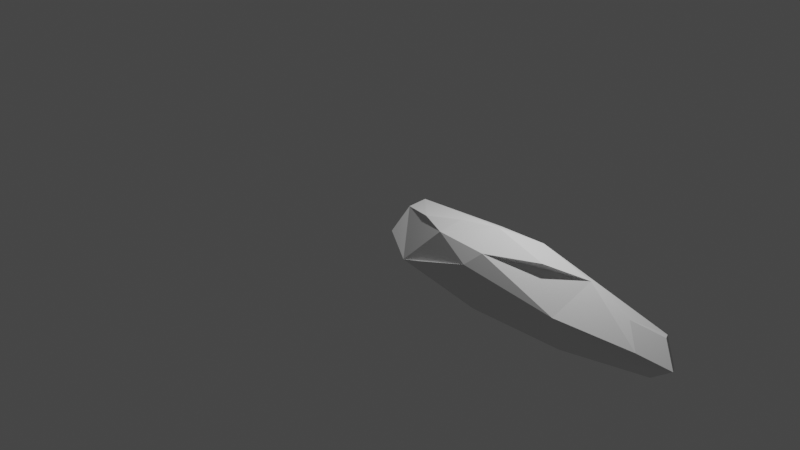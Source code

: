 # Source: blender-3.1.geo.nodes.procedural.stone.creation.blend  (saved by Blender 4.0.10; exported with 4.5.12 LTS)
import bpy
from mathutils import Matrix  # noqa: F401  (used for matrix-valued properties, if any)

bpy.ops.wm.read_factory_settings(use_empty=True)
scene = bpy.context.scene
scene.name = 'Scene'

# ---- collections
col_collection = bpy.data.collections.new('Collection'); scene.collection.children.link(col_collection)

# ---- materials (node trees are filled in below, after node groups)
mat_material = bpy.data.materials.new('Material')
mat_material.alpha_threshold = 0.0
mat_material.use_transparent_shadow = False
mat_material.line_color = (0.0, 0.0, 0.0, 1.0)

# ---- node groups
ng_geometry_nodes = bpy.data.node_groups.new('Geometry Nodes', 'GeometryNodeTree')
_s = ng_geometry_nodes.interface.new_socket(name='Geometry', in_out='OUTPUT', socket_type='NodeSocketGeometry')
_s = ng_geometry_nodes.interface.new_socket(name='Geometry', in_out='INPUT', socket_type='NodeSocketGeometry')
ng_geometry_nodes.is_modifier = True
_N = ng_geometry_nodes.nodes; _L = ng_geometry_nodes.links
n0 = _N.new('NodeGroupInput'); n0.name = 'Group Input'; n0.location = (-578, 128)
n1 = _N.new('GeometryNodeSetPosition'); n1.name = 'Set Position'; n1.location = (-134, 24)
n2 = _N.new('NodeGroupOutput'); n2.name = 'Group Output'; n2.location = (541, 3)
n3 = _N.new('GeometryNodeConvexHull'); n3.name = 'Convex Hull'; n3.location = (101, 24)
n4 = _N.new('GeometryNodeDualMesh'); n4.name = 'Dual Mesh'; n4.location = (321, 20)
n5 = _N.new('GeometryNodeMeshLine'); n5.name = 'Mesh Line'; n5.location = (-379, 11)
n5.inputs[0].default_value = 50
n5.inputs[3].default_value = (0.16, 0.0, 0.0)
n6 = _N.new('FunctionNodeRandomValue'); n6.name = 'Random Value'; n6.location = (-148, -165)
n6.data_type = 'FLOAT_VECTOR'
n6.inputs[0].default_value = (-1.0, -1.0, -1.0)
n6.inputs[8].default_value = 8
_L.new(n5.outputs[0], n1.inputs[0])
_L.new(n1.outputs[0], n3.inputs[0])
_L.new(n3.outputs[0], n4.inputs[0])
_L.new(n4.outputs[0], n2.inputs[0])
_L.new(n6.outputs[0], n1.inputs[3])
n2.is_active_output = True

# ---- material node trees
mat_material.use_nodes = True; mat_material.node_tree.nodes.clear()
_N = mat_material.node_tree.nodes; _L = mat_material.node_tree.links
n0 = _N.new('ShaderNodeOutputMaterial'); n0.name = 'Material Output'; n0.location = (300, 300)
n1 = _N.new('ShaderNodeBsdfPrincipled'); n1.name = 'Principled BSDF'; n1.location = (10, 300)
n1.distribution = 'GGX'
n1.subsurface_method = 'BURLEY'
n1.inputs[2].default_value = 0.4
n1.inputs[3].default_value = 1.45
n1.inputs[27].default_value = (0.0, 0.0, 0.0, 1.0)
n1.inputs[28].default_value = 1.0
_L.new(n1.outputs[0], n0.inputs[0])
n0.is_active_output = True

# ---- world
world_world = bpy.data.worlds.new('World'); scene.world = world_world
world_world.use_nodes = True; world_world.node_tree.nodes.clear()
_N = world_world.node_tree.nodes; _L = world_world.node_tree.links
n0 = _N.new('ShaderNodeOutputWorld'); n0.name = 'World Output'; n0.location = (300, 300)
n1 = _N.new('ShaderNodeBackground'); n1.name = 'Background'; n1.location = (10, 300)
n1.inputs[0].default_value = (0.05088, 0.05088, 0.05088, 1.0)
_L.new(n1.outputs[0], n0.inputs[0])
n0.is_active_output = True
world_world.color = (0.05088, 0.05088, 0.05088)
world_world.use_sun_shadow = False
world_world.sun_shadow_jitter_overblur = 0.0

# ---- cameras
cam_camera = bpy.data.cameras.new('Camera')
cam_camera.clip_end = 100.0
cam_camera.ortho_scale = 7.314

# ---- lights
light_light = bpy.data.lights.new('Light', 'POINT')
light_light.transmission_factor = 0.0
light_light.use_soft_falloff = False
light_light.energy = 1000.0
light_light.shadow_soft_size = 0.1
light_light.shadow_maximum_resolution = 0.006
light_light.use_absolute_resolution = True

# ---- meshes
me_cube = bpy.data.meshes.new('Cube')
me_cube.from_pydata([(1.0, 1.0, 1.0), (1.0, 1.0, -1.0), (1.0, -1.0, 1.0), (1.0, -1.0, -1.0), (-1.0, 1.0, 1.0), (-1.0, 1.0, -1.0), (-1.0, -1.0, 1.0), (-1.0, -1.0, -1.0)], [], [(0, 4, 6, 2), (3, 2, 6, 7), (7, 6, 4, 5), (5, 1, 3, 7), (1, 0, 2, 3), (5, 4, 0, 1)])
_uv = me_cube.uv_layers.new(name='UVMap')
_uv.uv.foreach_set('vector', [0.625, 0.5, 0.875, 0.5, 0.875, 0.75, 0.625, 0.75, 0.375, 0.75, 0.625, 0.75, 0.625, 1.0, 0.375, 1.0, 0.375, 0.0, 0.625, 0.0, 0.625, 0.25, 0.375, 0.25, 0.125, 0.5, 0.375, 0.5, 0.375, 0.75, 0.125, 0.75, 0.375, 0.5, 0.625, 0.5, 0.625, 0.75, 0.375, 0.75, 0.375, 0.25, 0.625, 0.25, 0.625, 0.5, 0.375, 0.5])
me_cube.materials.append(mat_material)
me_cube.use_remesh_preserve_volume = False
me_cube.use_remesh_preserve_attributes = False
me_cube.use_mirror_vertex_groups = False
me_cube.update()

# ---- objects
ob_cube = bpy.data.objects.new('Cube', me_cube)
ob_light = bpy.data.objects.new('Light', light_light)
ob_camera = bpy.data.objects.new('Camera', cam_camera)

# ---- transforms, parenting, visibility, modifiers, constraints
ob_cube.location = (0.0, 0.0, 0.0)
ob_cube.lock_rotations_4d = False
ob_cube.empty_display_type = 'ARROWS'
ob_cube.lineart.crease_threshold = 0.0
_m = ob_cube.modifiers.new('GeometryNodes', 'NODES')
_m.node_group = ng_geometry_nodes
ob_light.location = (4.076, 1.005, 5.904)
ob_light.rotation_euler = (0.6503, 0.05522, 1.866)
ob_light.lock_rotations_4d = False
ob_light.empty_display_type = 'ARROWS'
ob_light.color = (0.0, 0.0, 0.0, 0.0)
ob_light.lineart.crease_threshold = 0.0
ob_camera.location = (18.18, -17.12, 12.35)
ob_camera.rotation_euler = (1.109, 0.0, 0.8149)
ob_camera.lock_rotations_4d = False
ob_camera.empty_display_type = 'ARROWS'
ob_camera.color = (0.0, 0.0, 0.0, 0.0)
ob_camera.display_type = 'WIRE'
ob_camera.lineart.crease_threshold = 0.0

# ---- collection membership
col_collection.objects.link(ob_cube)
col_collection.objects.link(ob_light)
col_collection.objects.link(ob_camera)

# ---- scene / render settings (as saved in the file)
scene.camera = ob_camera
scene.frame_start = 1; scene.frame_end = 250; scene.frame_set(1)
scene.render.engine = 'BLENDER_EEVEE_NEXT'
scene.cycles.use_denoising = False
scene.cycles.sampling_pattern = 'TABULATED_SOBOL'
scene.cycles.use_light_tree = False
scene.view_settings.view_transform = 'Filmic'
bpy.context.view_layer.update()
